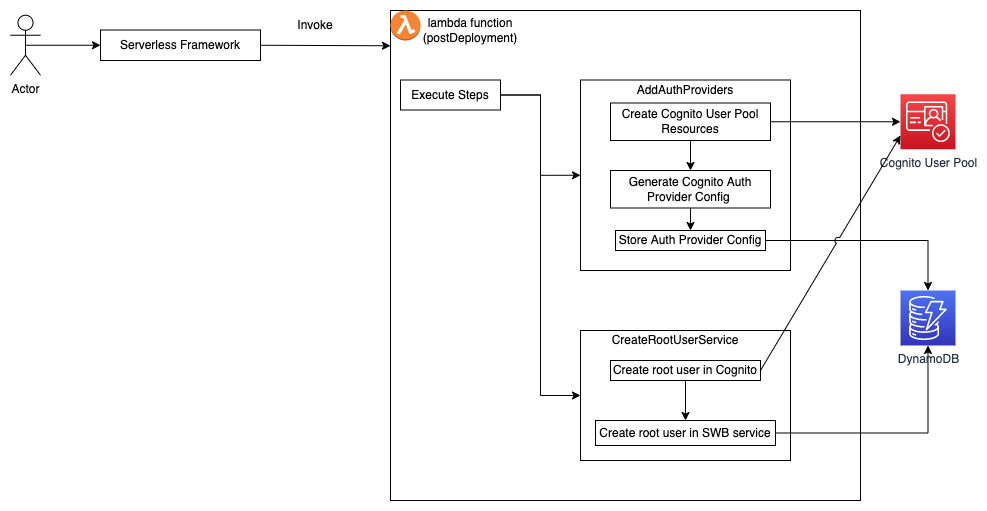

The diagram above was exported from draw.io. Its source (the exported page's mxGraphModel, read from the mxfile embedded in the PNG):
<mxGraphModel dx="2148" dy="807" grid="1" gridSize="10" guides="1" tooltips="1" connect="1" arrows="1" fold="1" page="1" pageScale="1" pageWidth="850" pageHeight="1100" math="0" shadow="0">
  <root>
    <mxCell id="0" />
    <mxCell id="1" parent="0" />
    <mxCell id="KbQZoNV0_0FIeNMuMia6-34" value="" style="rounded=0;whiteSpace=wrap;html=1;fillColor=none;" parent="1" vertex="1">
      <mxGeometry x="70" y="30" width="470" height="490" as="geometry" />
    </mxCell>
    <mxCell id="apZFtjezmKtmW3FnNNfp-25" style="edgeStyle=orthogonalEdgeStyle;rounded=0;jumpStyle=arc;orthogonalLoop=1;jettySize=auto;html=1;exitX=1;exitY=0.5;exitDx=0;exitDy=0;entryX=0;entryY=0.5;entryDx=0;entryDy=0;startArrow=none;startFill=0;" edge="1" parent="1" source="asG846XMo7mk1cQDlaWF-1" target="KbQZoNV0_0FIeNMuMia6-8">
      <mxGeometry relative="1" as="geometry" />
    </mxCell>
    <mxCell id="apZFtjezmKtmW3FnNNfp-26" style="edgeStyle=orthogonalEdgeStyle;rounded=0;jumpStyle=arc;orthogonalLoop=1;jettySize=auto;html=1;exitX=1;exitY=0.5;exitDx=0;exitDy=0;entryX=0;entryY=0.5;entryDx=0;entryDy=0;startArrow=none;startFill=0;" edge="1" parent="1" source="asG846XMo7mk1cQDlaWF-1" target="KbQZoNV0_0FIeNMuMia6-17">
      <mxGeometry relative="1" as="geometry" />
    </mxCell>
    <mxCell id="asG846XMo7mk1cQDlaWF-1" value="Execute Steps" style="rounded=0;whiteSpace=wrap;html=1;" parent="1" vertex="1">
      <mxGeometry x="80" y="99.5" width="100" height="30" as="geometry" />
    </mxCell>
    <mxCell id="KbQZoNV0_0FIeNMuMia6-8" value="" style="rounded=0;whiteSpace=wrap;html=1;" parent="1" vertex="1">
      <mxGeometry x="260" y="99.5" width="210" height="190.5" as="geometry" />
    </mxCell>
    <mxCell id="KbQZoNV0_0FIeNMuMia6-9" value="AddAuthProviders" style="text;html=1;strokeColor=none;fillColor=none;align=center;verticalAlign=middle;whiteSpace=wrap;rounded=0;" parent="1" vertex="1">
      <mxGeometry x="300" y="99.5" width="130" height="20" as="geometry" />
    </mxCell>
    <mxCell id="KbQZoNV0_0FIeNMuMia6-10" style="edgeStyle=orthogonalEdgeStyle;rounded=0;orthogonalLoop=1;jettySize=auto;html=1;exitX=0.5;exitY=1;exitDx=0;exitDy=0;entryX=0.5;entryY=0;entryDx=0;entryDy=0;" parent="1" source="KbQZoNV0_0FIeNMuMia6-11" target="apZFtjezmKtmW3FnNNfp-17" edge="1">
      <mxGeometry relative="1" as="geometry">
        <mxPoint x="370" y="190" as="targetPoint" />
      </mxGeometry>
    </mxCell>
    <mxCell id="apZFtjezmKtmW3FnNNfp-21" style="edgeStyle=orthogonalEdgeStyle;rounded=0;orthogonalLoop=1;jettySize=auto;html=1;exitX=1;exitY=0.5;exitDx=0;exitDy=0;startArrow=none;startFill=0;" edge="1" parent="1" source="KbQZoNV0_0FIeNMuMia6-11" target="KbQZoNV0_0FIeNMuMia6-13">
      <mxGeometry relative="1" as="geometry" />
    </mxCell>
    <mxCell id="KbQZoNV0_0FIeNMuMia6-11" value="Create Cognito User Pool Resources" style="rounded=0;whiteSpace=wrap;html=1;" parent="1" vertex="1">
      <mxGeometry x="290" y="122.5" width="160" height="37.5" as="geometry" />
    </mxCell>
    <mxCell id="apZFtjezmKtmW3FnNNfp-20" style="edgeStyle=orthogonalEdgeStyle;rounded=0;orthogonalLoop=1;jettySize=auto;html=1;exitX=1;exitY=0.5;exitDx=0;exitDy=0;startArrow=none;startFill=0;" edge="1" parent="1" source="KbQZoNV0_0FIeNMuMia6-12" target="KbQZoNV0_0FIeNMuMia6-22">
      <mxGeometry relative="1" as="geometry" />
    </mxCell>
    <mxCell id="KbQZoNV0_0FIeNMuMia6-12" value="Store Auth Provider Config" style="rounded=0;whiteSpace=wrap;html=1;" parent="1" vertex="1">
      <mxGeometry x="295" y="250" width="150" height="20" as="geometry" />
    </mxCell>
    <mxCell id="KbQZoNV0_0FIeNMuMia6-13" value="Cognito User Pool" style="sketch=0;points=[[0,0,0],[0.25,0,0],[0.5,0,0],[0.75,0,0],[1,0,0],[0,1,0],[0.25,1,0],[0.5,1,0],[0.75,1,0],[1,1,0],[0,0.25,0],[0,0.5,0],[0,0.75,0],[1,0.25,0],[1,0.5,0],[1,0.75,0]];outlineConnect=0;fontColor=#232F3E;gradientColor=#F54749;gradientDirection=north;fillColor=#C7131F;strokeColor=#ffffff;dashed=0;verticalLabelPosition=bottom;verticalAlign=top;align=center;html=1;fontSize=12;fontStyle=0;aspect=fixed;shape=mxgraph.aws4.resourceIcon;resIcon=mxgraph.aws4.cognito;" parent="1" vertex="1">
      <mxGeometry x="580" y="113.75" width="55" height="55" as="geometry" />
    </mxCell>
    <mxCell id="KbQZoNV0_0FIeNMuMia6-17" value="" style="rounded=0;whiteSpace=wrap;html=1;" parent="1" vertex="1">
      <mxGeometry x="260" y="350" width="210" height="130" as="geometry" />
    </mxCell>
    <mxCell id="KbQZoNV0_0FIeNMuMia6-18" value="CreateRootUserService" style="text;html=1;strokeColor=none;fillColor=none;align=center;verticalAlign=middle;whiteSpace=wrap;rounded=0;" parent="1" vertex="1">
      <mxGeometry x="290" y="350" width="130" height="20" as="geometry" />
    </mxCell>
    <mxCell id="KbQZoNV0_0FIeNMuMia6-23" style="edgeStyle=orthogonalEdgeStyle;rounded=0;orthogonalLoop=1;jettySize=auto;html=1;exitX=1;exitY=0.5;exitDx=0;exitDy=0;" parent="1" source="KbQZoNV0_0FIeNMuMia6-20" target="KbQZoNV0_0FIeNMuMia6-22" edge="1">
      <mxGeometry relative="1" as="geometry" />
    </mxCell>
    <mxCell id="KbQZoNV0_0FIeNMuMia6-20" value="Create root user in SWB service" style="rounded=0;whiteSpace=wrap;html=1;" parent="1" vertex="1">
      <mxGeometry x="275" y="440" width="180" height="25" as="geometry" />
    </mxCell>
    <mxCell id="KbQZoNV0_0FIeNMuMia6-30" style="edgeStyle=none;rounded=0;orthogonalLoop=1;jettySize=auto;html=1;exitX=1;exitY=0.5;exitDx=0;exitDy=0;entryX=0;entryY=0.75;entryDx=0;entryDy=0;entryPerimeter=0;jumpStyle=arc;" parent="1" source="KbQZoNV0_0FIeNMuMia6-21" target="KbQZoNV0_0FIeNMuMia6-13" edge="1">
      <mxGeometry relative="1" as="geometry">
        <mxPoint x="590" y="160" as="targetPoint" />
      </mxGeometry>
    </mxCell>
    <mxCell id="apZFtjezmKtmW3FnNNfp-19" style="rounded=0;orthogonalLoop=1;jettySize=auto;html=1;exitX=0.5;exitY=1;exitDx=0;exitDy=0;startArrow=none;startFill=0;" edge="1" parent="1" source="KbQZoNV0_0FIeNMuMia6-21" target="KbQZoNV0_0FIeNMuMia6-20">
      <mxGeometry relative="1" as="geometry" />
    </mxCell>
    <mxCell id="KbQZoNV0_0FIeNMuMia6-21" value="Create root user in Cognito" style="rounded=0;whiteSpace=wrap;html=1;" parent="1" vertex="1">
      <mxGeometry x="290" y="380" width="150" height="20" as="geometry" />
    </mxCell>
    <mxCell id="KbQZoNV0_0FIeNMuMia6-22" value="DynamoDB" style="sketch=0;points=[[0,0,0],[0.25,0,0],[0.5,0,0],[0.75,0,0],[1,0,0],[0,1,0],[0.25,1,0],[0.5,1,0],[0.75,1,0],[1,1,0],[0,0.25,0],[0,0.5,0],[0,0.75,0],[1,0.25,0],[1,0.5,0],[1,0.75,0]];outlineConnect=0;fontColor=#232F3E;gradientColor=#4D72F3;gradientDirection=north;fillColor=#3334B9;strokeColor=#ffffff;dashed=0;verticalLabelPosition=bottom;verticalAlign=top;align=center;html=1;fontSize=12;fontStyle=0;aspect=fixed;shape=mxgraph.aws4.resourceIcon;resIcon=mxgraph.aws4.dynamodb;" parent="1" vertex="1">
      <mxGeometry x="580" y="310" width="55" height="55" as="geometry" />
    </mxCell>
    <mxCell id="KbQZoNV0_0FIeNMuMia6-33" value="" style="outlineConnect=0;dashed=0;verticalLabelPosition=bottom;verticalAlign=top;align=center;html=1;shape=mxgraph.aws3.lambda_function;fillColor=#F58534;gradientColor=none;" parent="1" vertex="1">
      <mxGeometry x="70" y="30" width="30" height="30" as="geometry" />
    </mxCell>
    <mxCell id="KbQZoNV0_0FIeNMuMia6-35" value="lambda function (postDeployment)" style="text;html=1;strokeColor=none;fillColor=none;align=center;verticalAlign=middle;whiteSpace=wrap;rounded=0;" parent="1" vertex="1">
      <mxGeometry x="100" y="34.75" width="100" height="30" as="geometry" />
    </mxCell>
    <mxCell id="apZFtjezmKtmW3FnNNfp-5" style="edgeStyle=none;rounded=0;orthogonalLoop=1;jettySize=auto;html=1;exitX=1;exitY=0.5;exitDx=0;exitDy=0;entryX=0;entryY=0.072;entryDx=0;entryDy=0;entryPerimeter=0;startArrow=none;startFill=0;" edge="1" parent="1" source="apZFtjezmKtmW3FnNNfp-2" target="KbQZoNV0_0FIeNMuMia6-34">
      <mxGeometry relative="1" as="geometry" />
    </mxCell>
    <mxCell id="apZFtjezmKtmW3FnNNfp-2" value="Serverless Framework" style="rounded=0;whiteSpace=wrap;html=1;fillColor=none;" vertex="1" parent="1">
      <mxGeometry x="-220" y="49.5" width="160" height="30.5" as="geometry" />
    </mxCell>
    <mxCell id="apZFtjezmKtmW3FnNNfp-4" style="rounded=0;orthogonalLoop=1;jettySize=auto;html=1;exitX=0.5;exitY=0.5;exitDx=0;exitDy=0;exitPerimeter=0;entryX=0;entryY=0.5;entryDx=0;entryDy=0;startArrow=none;startFill=0;" edge="1" parent="1" source="apZFtjezmKtmW3FnNNfp-3" target="apZFtjezmKtmW3FnNNfp-2">
      <mxGeometry relative="1" as="geometry" />
    </mxCell>
    <mxCell id="apZFtjezmKtmW3FnNNfp-3" value="Actor" style="shape=umlActor;verticalLabelPosition=bottom;verticalAlign=top;html=1;outlineConnect=0;fillColor=none;" vertex="1" parent="1">
      <mxGeometry x="-310" y="34.75000000000001" width="30" height="60" as="geometry" />
    </mxCell>
    <mxCell id="apZFtjezmKtmW3FnNNfp-6" value="Invoke" style="text;html=1;strokeColor=none;fillColor=none;align=center;verticalAlign=middle;whiteSpace=wrap;rounded=0;" vertex="1" parent="1">
      <mxGeometry x="-40" y="30" width="70" height="30" as="geometry" />
    </mxCell>
    <mxCell id="apZFtjezmKtmW3FnNNfp-9" style="edgeStyle=orthogonalEdgeStyle;rounded=0;orthogonalLoop=1;jettySize=auto;html=1;exitX=0.5;exitY=1;exitDx=0;exitDy=0;entryX=0.5;entryY=0;entryDx=0;entryDy=0;startArrow=none;startFill=0;" edge="1" parent="1" source="apZFtjezmKtmW3FnNNfp-7">
      <mxGeometry relative="1" as="geometry">
        <mxPoint x="370" y="280" as="targetPoint" />
      </mxGeometry>
    </mxCell>
    <mxCell id="apZFtjezmKtmW3FnNNfp-18" style="edgeStyle=orthogonalEdgeStyle;rounded=0;orthogonalLoop=1;jettySize=auto;html=1;exitX=0.5;exitY=1;exitDx=0;exitDy=0;entryX=0.5;entryY=0;entryDx=0;entryDy=0;startArrow=none;startFill=0;" edge="1" parent="1" source="apZFtjezmKtmW3FnNNfp-17" target="KbQZoNV0_0FIeNMuMia6-12">
      <mxGeometry relative="1" as="geometry" />
    </mxCell>
    <mxCell id="apZFtjezmKtmW3FnNNfp-17" value="Generate Cognito Auth Provider Config&amp;nbsp;" style="rounded=0;whiteSpace=wrap;html=1;" vertex="1" parent="1">
      <mxGeometry x="290" y="190" width="160" height="37.5" as="geometry" />
    </mxCell>
  </root>
</mxGraphModel>